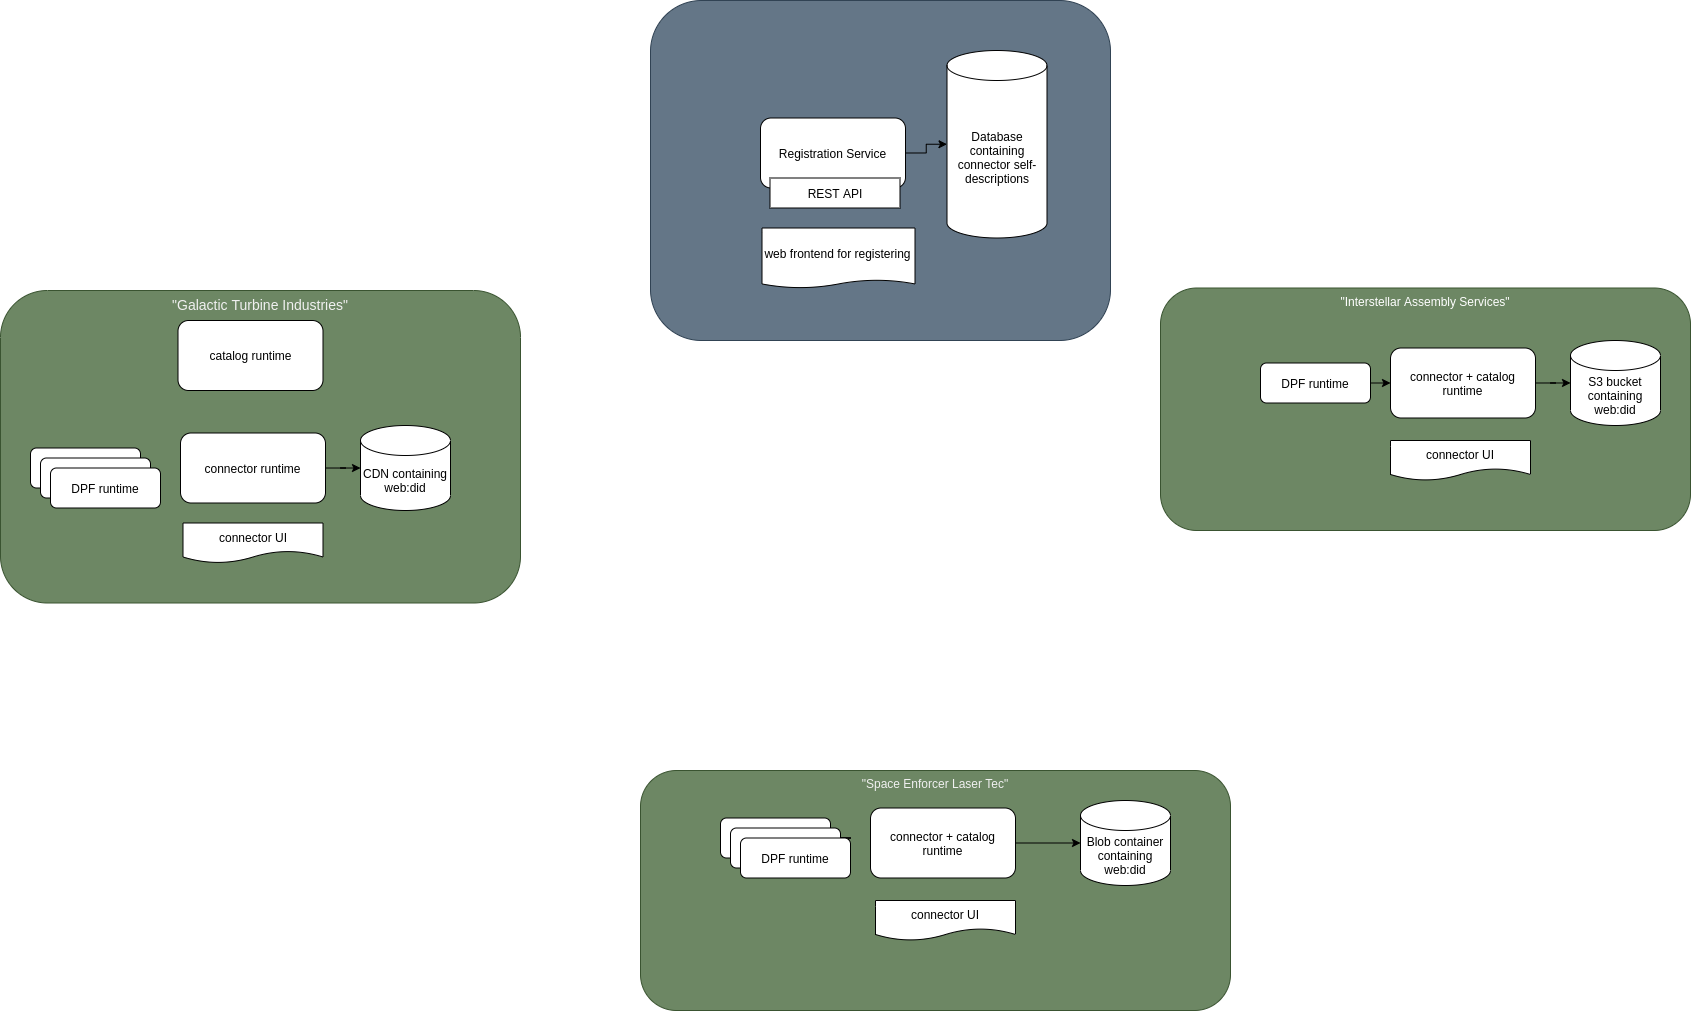

The diagram above was exported from draw.io. Its source (the exported page's mxGraphModel, read from the mxfile embedded in the PNG):
<mxGraphModel dx="3421" dy="1109" grid="1" gridSize="10" guides="1" tooltips="1" connect="1" arrows="1" fold="1" page="1" pageScale="1" pageWidth="1654" pageHeight="1169" math="0" shadow="0">
  <root>
    <mxCell id="0" />
    <mxCell id="1" parent="0" />
    <mxCell id="GUL5IqbKe1HYfEOn92DN-27" value="" style="rounded=1;whiteSpace=wrap;html=1;fillColor=#647687;strokeColor=#314354;fontColor=#ffffff;" parent="1" vertex="1">
      <mxGeometry x="490" y="30" width="460" height="340" as="geometry" />
    </mxCell>
    <mxCell id="GUL5IqbKe1HYfEOn92DN-26" value="&quot;Interstellar Assembly Services&quot;" style="rounded=1;whiteSpace=wrap;html=1;fillColor=#6d8764;fontColor=#ffffff;strokeColor=#3A5431;verticalAlign=top;" parent="1" vertex="1">
      <mxGeometry x="1000" y="317.5" width="530" height="242.5" as="geometry" />
    </mxCell>
    <mxCell id="GUL5IqbKe1HYfEOn92DN-25" value="&lt;span style=&quot;color: rgb(240, 240, 240);&quot;&gt;&lt;font style=&quot;font-size: 14px&quot;&gt;&quot;Galactic Turbine Industries&quot;&lt;/font&gt;&lt;/span&gt;" style="rounded=1;whiteSpace=wrap;html=1;fillColor=#6d8764;fontColor=#ffffff;strokeColor=#3A5431;align=center;verticalAlign=top;" parent="1" vertex="1">
      <mxGeometry x="-160" y="320" width="520" height="312.5" as="geometry" />
    </mxCell>
    <mxCell id="GUL5IqbKe1HYfEOn92DN-24" value="&lt;span style=&quot;color: rgb(240 , 240 , 240)&quot;&gt;&quot;Space Enforcer Laser Tec&quot;&lt;/span&gt;" style="rounded=1;whiteSpace=wrap;html=1;fillColor=#6d8764;fontColor=#ffffff;strokeColor=#3A5431;verticalAlign=top;" parent="1" vertex="1">
      <mxGeometry x="480" y="800" width="590" height="240" as="geometry" />
    </mxCell>
    <mxCell id="GUL5IqbKe1HYfEOn92DN-13" style="edgeStyle=orthogonalEdgeStyle;rounded=0;orthogonalLoop=1;jettySize=auto;html=1;exitX=1;exitY=0.5;exitDx=0;exitDy=0;" parent="1" source="GUL5IqbKe1HYfEOn92DN-1" target="GUL5IqbKe1HYfEOn92DN-9" edge="1">
      <mxGeometry relative="1" as="geometry" />
    </mxCell>
    <mxCell id="GUL5IqbKe1HYfEOn92DN-1" value="Registration Service" style="rounded=1;whiteSpace=wrap;html=1;" parent="1" vertex="1">
      <mxGeometry x="600" y="147.5" width="145" height="70" as="geometry" />
    </mxCell>
    <mxCell id="GUL5IqbKe1HYfEOn92DN-2" value="connector runtime" style="rounded=1;whiteSpace=wrap;html=1;" parent="1" vertex="1">
      <mxGeometry x="20" y="462.5" width="145" height="70" as="geometry" />
    </mxCell>
    <mxCell id="GUL5IqbKe1HYfEOn92DN-8" style="edgeStyle=orthogonalEdgeStyle;rounded=0;orthogonalLoop=1;jettySize=auto;html=1;exitX=1;exitY=0.5;exitDx=0;exitDy=0;" parent="1" source="GUL5IqbKe1HYfEOn92DN-3" target="GUL5IqbKe1HYfEOn92DN-7" edge="1">
      <mxGeometry relative="1" as="geometry">
        <mxPoint x="1380" y="412.8333333333335" as="targetPoint" />
      </mxGeometry>
    </mxCell>
    <mxCell id="GUL5IqbKe1HYfEOn92DN-3" value="connector + catalog runtime" style="rounded=1;whiteSpace=wrap;html=1;" parent="1" vertex="1">
      <mxGeometry x="1230" y="377.5" width="145" height="70" as="geometry" />
    </mxCell>
    <mxCell id="GUL5IqbKe1HYfEOn92DN-6" style="edgeStyle=orthogonalEdgeStyle;rounded=0;orthogonalLoop=1;jettySize=auto;html=1;exitX=1;exitY=0.5;exitDx=0;exitDy=0;" parent="1" source="GUL5IqbKe1HYfEOn92DN-4" target="GUL5IqbKe1HYfEOn92DN-5" edge="1">
      <mxGeometry relative="1" as="geometry" />
    </mxCell>
    <mxCell id="GUL5IqbKe1HYfEOn92DN-23" style="edgeStyle=orthogonalEdgeStyle;rounded=0;orthogonalLoop=1;jettySize=auto;html=1;exitX=0;exitY=0.5;exitDx=0;exitDy=0;" parent="1" target="GUL5IqbKe1HYfEOn92DN-18" edge="1">
      <mxGeometry relative="1" as="geometry">
        <mxPoint x="690" y="867.5" as="sourcePoint" />
      </mxGeometry>
    </mxCell>
    <mxCell id="GUL5IqbKe1HYfEOn92DN-4" value="connector + catalog runtime" style="rounded=1;whiteSpace=wrap;html=1;" parent="1" vertex="1">
      <mxGeometry x="710" y="837.5" width="145" height="70" as="geometry" />
    </mxCell>
    <mxCell id="GUL5IqbKe1HYfEOn92DN-5" value="Blob container containing web:did" style="shape=cylinder3;whiteSpace=wrap;html=1;boundedLbl=1;backgroundOutline=1;size=15;" parent="1" vertex="1">
      <mxGeometry x="920" y="830" width="90" height="85" as="geometry" />
    </mxCell>
    <mxCell id="GUL5IqbKe1HYfEOn92DN-7" value="S3 bucket containing web:did" style="shape=cylinder3;whiteSpace=wrap;html=1;boundedLbl=1;backgroundOutline=1;size=15;" parent="1" vertex="1">
      <mxGeometry x="1410" y="370" width="90" height="85" as="geometry" />
    </mxCell>
    <mxCell id="GUL5IqbKe1HYfEOn92DN-9" value="Database containing connector self-descriptions" style="shape=cylinder3;whiteSpace=wrap;html=1;boundedLbl=1;backgroundOutline=1;size=15;" parent="1" vertex="1">
      <mxGeometry x="786.5" y="80" width="100" height="187.5" as="geometry" />
    </mxCell>
    <mxCell id="GUL5IqbKe1HYfEOn92DN-10" style="edgeStyle=orthogonalEdgeStyle;rounded=0;orthogonalLoop=1;jettySize=auto;html=1;" parent="1" source="GUL5IqbKe1HYfEOn92DN-2" target="GUL5IqbKe1HYfEOn92DN-11" edge="1">
      <mxGeometry relative="1" as="geometry">
        <mxPoint x="170" y="497.8333333333335" as="targetPoint" />
        <mxPoint x="145" y="497.5" as="sourcePoint" />
      </mxGeometry>
    </mxCell>
    <mxCell id="GUL5IqbKe1HYfEOn92DN-11" value="CDN containing web:did" style="shape=cylinder3;whiteSpace=wrap;html=1;boundedLbl=1;backgroundOutline=1;size=15;" parent="1" vertex="1">
      <mxGeometry x="200" y="455" width="90" height="85" as="geometry" />
    </mxCell>
    <mxCell id="GUL5IqbKe1HYfEOn92DN-12" value="web frontend for registering" style="shape=document;whiteSpace=wrap;html=1;boundedLbl=1;size=0.13513513513513514;" parent="1" vertex="1">
      <mxGeometry x="601.5" y="257.5" width="153" height="60" as="geometry" />
    </mxCell>
    <mxCell id="GUL5IqbKe1HYfEOn92DN-14" value="connector UI" style="shape=document;whiteSpace=wrap;html=1;boundedLbl=1;" parent="1" vertex="1">
      <mxGeometry x="22.5" y="552.5" width="140" height="40" as="geometry" />
    </mxCell>
    <mxCell id="GUL5IqbKe1HYfEOn92DN-15" value="connector UI" style="shape=document;whiteSpace=wrap;html=1;boundedLbl=1;" parent="1" vertex="1">
      <mxGeometry x="715" y="930" width="140" height="40" as="geometry" />
    </mxCell>
    <mxCell id="GUL5IqbKe1HYfEOn92DN-16" value="connector UI" style="shape=document;whiteSpace=wrap;html=1;boundedLbl=1;" parent="1" vertex="1">
      <mxGeometry x="1230" y="470" width="140" height="40" as="geometry" />
    </mxCell>
    <mxCell id="GUL5IqbKe1HYfEOn92DN-17" value="REST API" style="rounded=0;whiteSpace=wrap;html=1;" parent="1" vertex="1">
      <mxGeometry x="609.5" y="207.5" width="130" height="30" as="geometry" />
    </mxCell>
    <mxCell id="GUL5IqbKe1HYfEOn92DN-18" value="DPF runtime" style="rounded=1;whiteSpace=wrap;html=1;" parent="1" vertex="1">
      <mxGeometry x="560" y="847.5" width="110" height="40" as="geometry" />
    </mxCell>
    <mxCell id="GUL5IqbKe1HYfEOn92DN-19" value="DPF runtime" style="rounded=1;whiteSpace=wrap;html=1;" parent="1" vertex="1">
      <mxGeometry x="-130" y="477.5" width="110" height="40" as="geometry" />
    </mxCell>
    <mxCell id="GUL5IqbKe1HYfEOn92DN-22" style="edgeStyle=orthogonalEdgeStyle;rounded=0;orthogonalLoop=1;jettySize=auto;html=1;exitX=1;exitY=0.5;exitDx=0;exitDy=0;" parent="1" target="GUL5IqbKe1HYfEOn92DN-3" edge="1">
      <mxGeometry relative="1" as="geometry">
        <mxPoint x="1190" y="412.5" as="sourcePoint" />
      </mxGeometry>
    </mxCell>
    <mxCell id="GUL5IqbKe1HYfEOn92DN-28" value="DPF runtime" style="rounded=1;whiteSpace=wrap;html=1;" parent="1" vertex="1">
      <mxGeometry x="-120" y="487.5" width="110" height="40" as="geometry" />
    </mxCell>
    <mxCell id="GUL5IqbKe1HYfEOn92DN-29" value="DPF runtime" style="rounded=1;whiteSpace=wrap;html=1;" parent="1" vertex="1">
      <mxGeometry x="-110" y="497.5" width="110" height="40" as="geometry" />
    </mxCell>
    <mxCell id="GUL5IqbKe1HYfEOn92DN-31" value="DPF runtime" style="rounded=1;whiteSpace=wrap;html=1;" parent="1" vertex="1">
      <mxGeometry x="1100" y="392.5" width="110" height="40" as="geometry" />
    </mxCell>
    <mxCell id="GUL5IqbKe1HYfEOn92DN-32" value="DPF runtime" style="rounded=1;whiteSpace=wrap;html=1;" parent="1" vertex="1">
      <mxGeometry x="570" y="857.5" width="110" height="40" as="geometry" />
    </mxCell>
    <mxCell id="GUL5IqbKe1HYfEOn92DN-33" value="DPF runtime" style="rounded=1;whiteSpace=wrap;html=1;" parent="1" vertex="1">
      <mxGeometry x="580" y="867.5" width="110" height="40" as="geometry" />
    </mxCell>
    <mxCell id="2" value="catalog runtime" style="rounded=1;whiteSpace=wrap;html=1;" parent="1" vertex="1">
      <mxGeometry x="17.5" y="350" width="145" height="70" as="geometry" />
    </mxCell>
  </root>
</mxGraphModel>